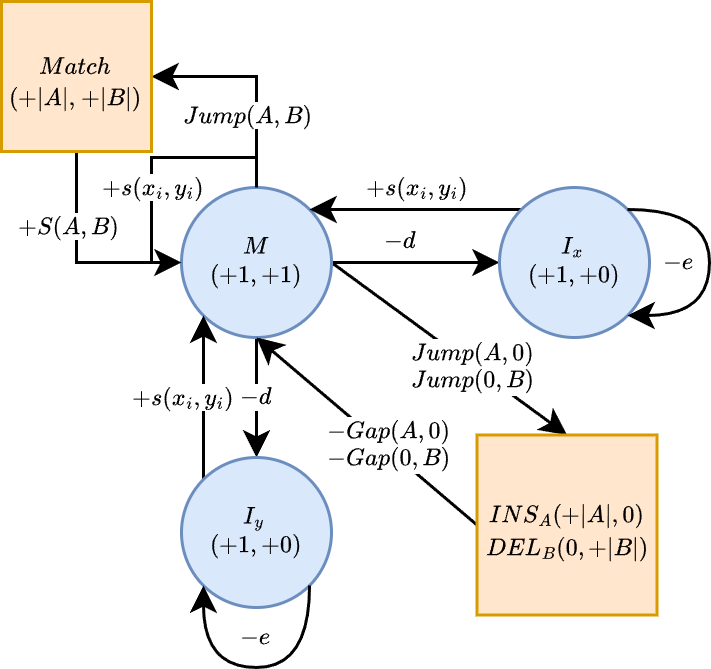

The diagram above was exported from draw.io. Its source (the exported page's mxGraphModel, read from the mxfile embedded in the PNG):
<mxGraphModel dx="686" dy="380" grid="1" gridSize="10" guides="1" tooltips="1" connect="1" arrows="1" fold="1" page="1" pageScale="1" pageWidth="827" pageHeight="1169" math="1" shadow="0">
  <root>
    <mxCell id="0" />
    <mxCell id="1" parent="0" />
    <mxCell id="WYgXy_6an1mlNvP6TBcc-7" edge="1" parent="1" source="WYgXy_6an1mlNvP6TBcc-1" style="edgeStyle=orthogonalEdgeStyle;rounded=0;orthogonalLoop=1;jettySize=auto;html=1;exitX=1;exitY=0.5;exitDx=0;exitDy=0;entryX=0;entryY=0.5;entryDx=0;entryDy=0;fontSize=8;fontFamily=Times New Roman;labelBackgroundColor=default;" target="WYgXy_6an1mlNvP6TBcc-6">
      <mxGeometry relative="1" as="geometry" />
    </mxCell>
    <mxCell id="WYgXy_6an1mlNvP6TBcc-8" connectable="0" parent="WYgXy_6an1mlNvP6TBcc-7" style="edgeLabel;html=1;align=center;verticalAlign=middle;resizable=0;points=[];fontSize=8;fontFamily=Times New Roman;labelBackgroundColor=default;" value="\(-d\)" vertex="1">
      <mxGeometry relative="1" x="-0.07" y="2" as="geometry">
        <mxPoint x="-3" y="-5" as="offset" />
      </mxGeometry>
    </mxCell>
    <mxCell id="WYgXy_6an1mlNvP6TBcc-10" edge="1" parent="1" source="WYgXy_6an1mlNvP6TBcc-1" style="rounded=0;orthogonalLoop=1;jettySize=auto;html=1;exitX=0.5;exitY=1;exitDx=0;exitDy=0;entryX=0.5;entryY=0;entryDx=0;entryDy=0;fontSize=8;fontFamily=Times New Roman;labelBackgroundColor=default;" target="WYgXy_6an1mlNvP6TBcc-9">
      <mxGeometry relative="1" as="geometry" />
    </mxCell>
    <mxCell id="WYgXy_6an1mlNvP6TBcc-11" connectable="0" parent="WYgXy_6an1mlNvP6TBcc-10" style="edgeLabel;html=1;align=center;verticalAlign=middle;resizable=0;points=[];fontSize=8;fontFamily=Times New Roman;labelBackgroundColor=default;" value="\(-d\)" vertex="1">
      <mxGeometry relative="1" x="-0.0519" y="3" as="geometry">
        <mxPoint x="-3" y="1" as="offset" />
      </mxGeometry>
    </mxCell>
    <mxCell id="73LF3BWKFY-YT_oEOOgf-11" edge="1" parent="1" source="WYgXy_6an1mlNvP6TBcc-1" style="edgeStyle=orthogonalEdgeStyle;rounded=0;orthogonalLoop=1;jettySize=auto;html=1;exitX=0.5;exitY=0;exitDx=0;exitDy=0;entryX=1;entryY=0.5;entryDx=0;entryDy=0;fontSize=8;fontFamily=Times New Roman;labelBackgroundColor=default;" target="73LF3BWKFY-YT_oEOOgf-31">
      <mxGeometry relative="1" as="geometry">
        <mxPoint x="150" y="150" as="targetPoint" />
      </mxGeometry>
    </mxCell>
    <mxCell id="73LF3BWKFY-YT_oEOOgf-13" connectable="0" parent="73LF3BWKFY-YT_oEOOgf-11" style="edgeLabel;html=1;align=center;verticalAlign=middle;resizable=0;points=[];fontSize=8;fontFamily=Times New Roman;labelBackgroundColor=default;" value="\(Jump(A,B)\)" vertex="1">
      <mxGeometry relative="1" as="geometry">
        <mxPoint x="-3" y="12" as="offset" />
      </mxGeometry>
    </mxCell>
    <mxCell id="73LF3BWKFY-YT_oEOOgf-19" edge="1" parent="1" source="WYgXy_6an1mlNvP6TBcc-1" style="rounded=0;orthogonalLoop=1;jettySize=auto;html=1;exitX=1;exitY=0.5;exitDx=0;exitDy=0;entryX=0.5;entryY=0;entryDx=0;entryDy=0;fontFamily=Times New Roman;fontSize=8;labelBackgroundColor=default;" target="73LF3BWKFY-YT_oEOOgf-30">
      <mxGeometry relative="1" as="geometry">
        <mxPoint x="275" y="295" as="targetPoint" />
      </mxGeometry>
    </mxCell>
    <mxCell id="73LF3BWKFY-YT_oEOOgf-20" connectable="0" parent="73LF3BWKFY-YT_oEOOgf-19" style="edgeLabel;html=1;align=center;verticalAlign=middle;resizable=0;points=[];fontSize=8;fontFamily=Times New Roman;labelBackgroundColor=default;" value="\(Jump(A,0)\)&amp;nbsp;&lt;div&gt;\(Jump(0,B)\)&amp;nbsp;&lt;/div&gt;" vertex="1">
      <mxGeometry relative="1" x="0.1447" y="-1" as="geometry">
        <mxPoint x="4" y="1" as="offset" />
      </mxGeometry>
    </mxCell>
    <mxCell id="WYgXy_6an1mlNvP6TBcc-1" parent="1" style="ellipse;whiteSpace=wrap;html=1;aspect=fixed;fillColor=#dae8fc;strokeColor=#6c8ebf;fontSize=8;fontFamily=Times New Roman;labelBackgroundColor=none;" value="&lt;font&gt;\(M\)&lt;/font&gt;&lt;div&gt;&lt;font&gt;\((+1,+1)\)&lt;/font&gt;&lt;/div&gt;" vertex="1">
      <mxGeometry height="50" width="50" x="160" y="210" as="geometry" />
    </mxCell>
    <mxCell id="73LF3BWKFY-YT_oEOOgf-6" edge="1" parent="1" source="WYgXy_6an1mlNvP6TBcc-6" style="edgeStyle=orthogonalEdgeStyle;rounded=0;orthogonalLoop=1;jettySize=auto;html=1;exitX=0;exitY=0;exitDx=0;exitDy=0;entryX=1;entryY=0;entryDx=0;entryDy=0;fontSize=8;fontFamily=Times New Roman;labelBackgroundColor=default;" target="WYgXy_6an1mlNvP6TBcc-1">
      <mxGeometry relative="1" as="geometry" />
    </mxCell>
    <mxCell id="73LF3BWKFY-YT_oEOOgf-7" connectable="0" parent="73LF3BWKFY-YT_oEOOgf-6" style="edgeLabel;html=1;align=center;verticalAlign=middle;resizable=0;points=[];fontSize=8;fontFamily=Times New Roman;labelBackgroundColor=default;" value="\(+s(x_i,y_i)\)" vertex="1">
      <mxGeometry relative="1" as="geometry">
        <mxPoint y="-7" as="offset" />
      </mxGeometry>
    </mxCell>
    <mxCell id="WYgXy_6an1mlNvP6TBcc-6" parent="1" style="ellipse;whiteSpace=wrap;html=1;aspect=fixed;fillColor=#dae8fc;strokeColor=#6c8ebf;fontSize=8;fontFamily=Times New Roman;labelBackgroundColor=none;" value="&lt;font&gt;\(I_x\)&lt;/font&gt;&lt;div&gt;&lt;font&gt;\((+1,+0)\)&lt;/font&gt;&lt;/div&gt;" vertex="1">
      <mxGeometry height="50" width="50" x="266" y="210" as="geometry" />
    </mxCell>
    <mxCell id="73LF3BWKFY-YT_oEOOgf-1" edge="1" parent="1" source="WYgXy_6an1mlNvP6TBcc-9" style="rounded=0;orthogonalLoop=1;jettySize=auto;html=1;exitX=0;exitY=0;exitDx=0;exitDy=0;entryX=0;entryY=1;entryDx=0;entryDy=0;fontSize=8;fontFamily=Times New Roman;labelBackgroundColor=default;" target="WYgXy_6an1mlNvP6TBcc-1">
      <mxGeometry relative="1" as="geometry" />
    </mxCell>
    <mxCell id="73LF3BWKFY-YT_oEOOgf-2" connectable="0" parent="73LF3BWKFY-YT_oEOOgf-1" style="edgeLabel;html=1;align=center;verticalAlign=middle;resizable=0;points=[];fontSize=8;fontFamily=Times New Roman;labelBackgroundColor=default;" value="\(+s(x_i,y_i)\)" vertex="1">
      <mxGeometry relative="1" x="-0.1012" y="2" as="geometry">
        <mxPoint x="-5" y="-3" as="offset" />
      </mxGeometry>
    </mxCell>
    <mxCell id="WYgXy_6an1mlNvP6TBcc-9" parent="1" style="ellipse;whiteSpace=wrap;html=1;aspect=fixed;fillColor=#dae8fc;strokeColor=#6c8ebf;fontSize=8;fontFamily=Times New Roman;labelBackgroundColor=none;" value="&lt;font&gt;\(I_y\)&lt;/font&gt;&lt;div&gt;&lt;font&gt;\((+1,+0)\)&lt;/font&gt;&lt;/div&gt;" vertex="1">
      <mxGeometry height="50" width="50" x="160" y="300" as="geometry" />
    </mxCell>
    <mxCell id="WYgXy_6an1mlNvP6TBcc-12" edge="1" parent="1" source="WYgXy_6an1mlNvP6TBcc-6" style="edgeStyle=orthogonalEdgeStyle;rounded=0;orthogonalLoop=1;jettySize=auto;html=1;exitX=1;exitY=0;exitDx=0;exitDy=0;entryX=1;entryY=1;entryDx=0;entryDy=0;curved=1;fontSize=8;fontFamily=Times New Roman;labelBackgroundColor=default;" target="WYgXy_6an1mlNvP6TBcc-6">
      <mxGeometry relative="1" as="geometry">
        <Array as="points">
          <mxPoint x="336" y="217" />
          <mxPoint x="336" y="253" />
        </Array>
      </mxGeometry>
    </mxCell>
    <mxCell id="WYgXy_6an1mlNvP6TBcc-14" connectable="0" parent="WYgXy_6an1mlNvP6TBcc-12" style="edgeLabel;html=1;align=center;verticalAlign=middle;resizable=0;points=[];fontSize=8;fontFamily=Times New Roman;labelBackgroundColor=default;" value="\(-e\)" vertex="1">
      <mxGeometry relative="1" x="-0.0271" y="1" as="geometry">
        <mxPoint x="-11" y="1" as="offset" />
      </mxGeometry>
    </mxCell>
    <mxCell id="WYgXy_6an1mlNvP6TBcc-13" edge="1" parent="1" source="WYgXy_6an1mlNvP6TBcc-9" style="edgeStyle=orthogonalEdgeStyle;rounded=0;orthogonalLoop=1;jettySize=auto;html=1;exitX=1;exitY=1;exitDx=0;exitDy=0;entryX=0;entryY=1;entryDx=0;entryDy=0;curved=1;fontSize=8;fontFamily=Times New Roman;labelBackgroundColor=default;" target="WYgXy_6an1mlNvP6TBcc-9">
      <mxGeometry relative="1" as="geometry">
        <Array as="points">
          <mxPoint x="203" y="370" />
          <mxPoint x="167" y="370" />
        </Array>
      </mxGeometry>
    </mxCell>
    <mxCell id="WYgXy_6an1mlNvP6TBcc-15" connectable="0" parent="WYgXy_6an1mlNvP6TBcc-13" style="edgeLabel;html=1;align=center;verticalAlign=middle;resizable=0;points=[];fontSize=8;fontFamily=Times New Roman;labelBackgroundColor=default;" value="\(-e\)" vertex="1">
      <mxGeometry relative="1" x="-0.1012" y="1" as="geometry">
        <mxPoint x="-5" y="-11" as="offset" />
      </mxGeometry>
    </mxCell>
    <mxCell id="73LF3BWKFY-YT_oEOOgf-3" edge="1" parent="1" source="WYgXy_6an1mlNvP6TBcc-1" style="edgeStyle=orthogonalEdgeStyle;rounded=0;orthogonalLoop=1;jettySize=auto;html=1;exitX=0.5;exitY=0;exitDx=0;exitDy=0;entryX=0;entryY=0.5;entryDx=0;entryDy=0;fontSize=8;fontFamily=Times New Roman;labelBackgroundColor=default;" target="WYgXy_6an1mlNvP6TBcc-1">
      <mxGeometry relative="1" as="geometry">
        <Array as="points">
          <mxPoint x="185" y="200" />
          <mxPoint x="150" y="200" />
          <mxPoint x="150" y="235" />
        </Array>
        <mxPoint x="184" y="210" as="sourcePoint" />
        <mxPoint x="159.00000000000068" y="235" as="targetPoint" />
      </mxGeometry>
    </mxCell>
    <mxCell id="73LF3BWKFY-YT_oEOOgf-5" connectable="0" parent="73LF3BWKFY-YT_oEOOgf-3" style="edgeLabel;html=1;align=center;verticalAlign=middle;resizable=0;points=[];fontSize=8;fontFamily=Times New Roman;labelBackgroundColor=default;" value="\(+s(x_i,y_i)\)" vertex="1">
      <mxGeometry relative="1" as="geometry">
        <mxPoint y="10" as="offset" />
      </mxGeometry>
    </mxCell>
    <mxCell id="73LF3BWKFY-YT_oEOOgf-21" edge="1" parent="1" source="73LF3BWKFY-YT_oEOOgf-30" style="rounded=0;orthogonalLoop=1;jettySize=auto;html=1;exitX=0;exitY=0.5;exitDx=0;exitDy=0;entryX=0.5;entryY=1;entryDx=0;entryDy=0;fontSize=8;fontFamily=Times New Roman;labelBackgroundColor=default;" target="WYgXy_6an1mlNvP6TBcc-1">
      <mxGeometry relative="1" as="geometry">
        <mxPoint x="260" y="310" as="sourcePoint" />
      </mxGeometry>
    </mxCell>
    <mxCell id="73LF3BWKFY-YT_oEOOgf-28" connectable="0" parent="73LF3BWKFY-YT_oEOOgf-21" style="edgeLabel;html=1;align=center;verticalAlign=middle;resizable=0;points=[];fontSize=8;fontFamily=Times New Roman;labelBackgroundColor=default;" value="&lt;span&gt;\(-Gap(A,0)\)&amp;nbsp;&lt;/span&gt;&lt;div&gt;\(-Gap(0,B)\)&amp;nbsp;&lt;/div&gt;" vertex="1">
      <mxGeometry relative="1" x="-0.1703" y="-1" as="geometry">
        <mxPoint x="1" as="offset" />
      </mxGeometry>
    </mxCell>
    <mxCell id="73LF3BWKFY-YT_oEOOgf-12" edge="1" parent="1" source="73LF3BWKFY-YT_oEOOgf-31" style="edgeStyle=orthogonalEdgeStyle;rounded=0;orthogonalLoop=1;jettySize=auto;html=1;entryX=0;entryY=0.5;entryDx=0;entryDy=0;fontSize=8;fontFamily=Times New Roman;exitX=0.5;exitY=1;exitDx=0;exitDy=0;labelBackgroundColor=default;" target="WYgXy_6an1mlNvP6TBcc-1">
      <mxGeometry relative="1" as="geometry">
        <Array as="points">
          <mxPoint x="125" y="235" />
        </Array>
        <mxPoint x="105" y="180" as="sourcePoint" />
      </mxGeometry>
    </mxCell>
    <mxCell id="73LF3BWKFY-YT_oEOOgf-14" connectable="0" parent="73LF3BWKFY-YT_oEOOgf-12" style="edgeLabel;html=1;align=center;verticalAlign=middle;resizable=0;points=[];fontSize=8;fontFamily=Times New Roman;labelBackgroundColor=default;" value="\(+S(A,B)\)" vertex="1">
      <mxGeometry relative="1" x="-0.4858" y="-3" as="geometry">
        <mxPoint y="6" as="offset" />
      </mxGeometry>
    </mxCell>
    <mxCell id="73LF3BWKFY-YT_oEOOgf-30" parent="1" style="whiteSpace=wrap;html=1;aspect=fixed;fillColor=#ffe6cc;strokeColor=#d79b00;" value="&lt;font style=&quot;font-family: &amp;quot;Times New Roman&amp;quot;; font-size: 8px; text-align: left;&quot;&gt;\(INS_A (+|A|, 0)\)&lt;/font&gt;&lt;div style=&quot;font-family: &amp;quot;Times New Roman&amp;quot;; font-size: 8px; text-align: left;&quot;&gt;\(DEL_B (0,+|B|)\)&lt;/div&gt;" vertex="1">
      <mxGeometry height="60" width="60" x="258.5" y="292.5" as="geometry" />
    </mxCell>
    <mxCell id="73LF3BWKFY-YT_oEOOgf-31" parent="1" style="whiteSpace=wrap;html=1;aspect=fixed;fillColor=#ffe6cc;strokeColor=#d79b00;" value="&lt;span style=&quot;font-family: &amp;quot;Times New Roman&amp;quot;; font-size: 8px;&quot;&gt;\(Match\)&lt;/span&gt;&lt;div style=&quot;font-family: &amp;quot;Times New Roman&amp;quot;; font-size: 8px;&quot;&gt;\((+|A|, +|B|)\)&lt;/div&gt;" vertex="1">
      <mxGeometry height="50" width="50" x="100" y="148" as="geometry" />
    </mxCell>
  </root>
</mxGraphModel>